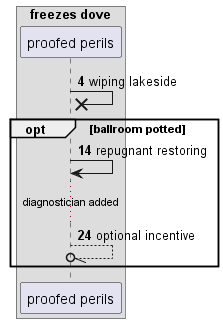

The diagram above was rendered by PlantUML. Its source (embedded in the PNG):
@startuml
box "freezes dove"
participant "proofed perils" as 0
end box
autonumber 4 10
0 ->x 0: wiping lakeside
opt ballroom potted
0 -> 0: repugnant restoring
...diagnostician added...
0 --//o 0: optional incentive
end
@enduml